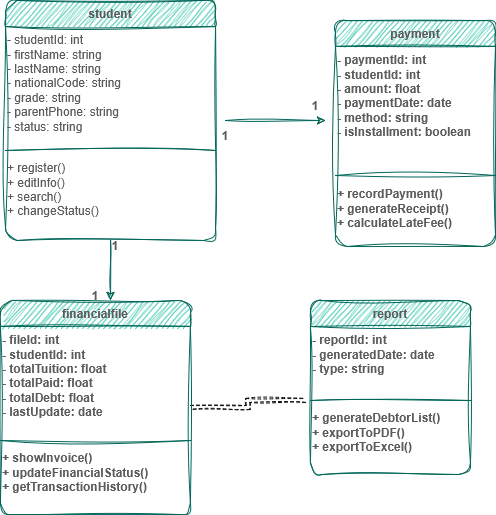

The diagram above was exported from draw.io. Its source (the exported page's mxGraphModel, read from the mxfile embedded in the PNG):
<mxGraphModel dx="649" dy="1647" grid="1" gridSize="10" guides="1" tooltips="1" connect="1" arrows="1" fold="1" page="1" pageScale="1" pageWidth="850" pageHeight="1100" math="0" shadow="0">
  <root>
    <mxCell id="0" />
    <mxCell id="1" parent="0" />
    <mxCell id="iQjcttOoy6xma4twEA9K-83" parent="1" style="swimlane;fontStyle=1;align=center;verticalAlign=top;childLayout=stackLayout;horizontal=1;startSize=26;horizontalStack=0;resizeParent=1;resizeParentMax=0;resizeLast=0;collapsible=1;marginBottom=0;whiteSpace=wrap;html=1;labelBackgroundColor=none;fillColor=#21C0A5;strokeColor=#006658;fontColor=#5C5C5C;rounded=1;sketch=1;curveFitting=1;jiggle=2;" value="student" vertex="1">
      <mxGeometry height="240" width="210" x="40" y="-660" as="geometry" />
    </mxCell>
    <mxCell id="iQjcttOoy6xma4twEA9K-62" parent="iQjcttOoy6xma4twEA9K-83" style="text;whiteSpace=wrap;html=1;labelBackgroundColor=none;fontColor=#5C5C5C;rounded=1;sketch=1;curveFitting=1;jiggle=2;" value="- studentId: int&#10;- firstName: string&#10;- lastName: string&#10;- nationalCode: string&#10;- grade: string&#10;- parentPhone: string&#10;- status: string" vertex="1">
      <mxGeometry height="120" width="210" y="26" as="geometry" />
    </mxCell>
    <mxCell id="iQjcttOoy6xma4twEA9K-85" parent="iQjcttOoy6xma4twEA9K-83" style="line;strokeWidth=1;fillColor=none;align=left;verticalAlign=middle;spacingTop=-1;spacingLeft=3;spacingRight=3;rotatable=0;labelPosition=right;points=[];portConstraint=eastwest;strokeColor=#006658;labelBackgroundColor=none;fontColor=#5C5C5C;rounded=1;sketch=1;curveFitting=1;jiggle=2;" value="" vertex="1">
      <mxGeometry height="8" width="210" y="146" as="geometry" />
    </mxCell>
    <mxCell id="iQjcttOoy6xma4twEA9K-129" edge="1" parent="iQjcttOoy6xma4twEA9K-83" source="iQjcttOoy6xma4twEA9K-63" style="edgeStyle=orthogonalEdgeStyle;rounded=1;orthogonalLoop=1;jettySize=auto;html=1;fontFamily=Helvetica;fontSize=12;fontColor=default;fontStyle=1;horizontal=1;labelBackgroundColor=none;strokeColor=#006658;sketch=1;curveFitting=1;jiggle=2;">
      <mxGeometry relative="1" as="geometry">
        <mxPoint x="105" y="300" as="targetPoint" />
      </mxGeometry>
    </mxCell>
    <mxCell id="iQjcttOoy6xma4twEA9K-63" parent="iQjcttOoy6xma4twEA9K-83" style="text;whiteSpace=wrap;html=1;labelBackgroundColor=none;fontColor=#5C5C5C;rounded=1;sketch=1;curveFitting=1;jiggle=2;" value="+ register()&#10;+ editInfo()&#10;+ search()&#10;+ changeStatus()" vertex="1">
      <mxGeometry height="86" width="210" y="154" as="geometry" />
    </mxCell>
    <mxCell id="iQjcttOoy6xma4twEA9K-94" parent="1" style="swimlane;fontStyle=1;align=center;verticalAlign=top;childLayout=stackLayout;horizontal=1;startSize=26;horizontalStack=0;resizeParent=1;resizeParentMax=0;resizeLast=0;collapsible=1;marginBottom=0;whiteSpace=wrap;html=1;strokeColor=#006658;fontFamily=Helvetica;fontSize=12;fontColor=#5C5C5C;fillColor=#21C0A5;labelBackgroundColor=none;rounded=1;sketch=1;curveFitting=1;jiggle=2;" value="payment" vertex="1">
      <mxGeometry height="226" width="160" x="370" y="-640" as="geometry" />
    </mxCell>
    <mxCell id="iQjcttOoy6xma4twEA9K-93" parent="iQjcttOoy6xma4twEA9K-94" style="text;whiteSpace=wrap;html=1;fontFamily=Helvetica;fontSize=12;fontColor=#5C5C5C;fontStyle=1;horizontal=1;labelBackgroundColor=none;rounded=1;sketch=1;curveFitting=1;jiggle=2;" value="- paymentId: int&#10;- studentId: int&#10;- amount: float&#10;- paymentDate: date&#10;- method: string&#10;- isInstallment: boolean" vertex="1">
      <mxGeometry height="124" width="160" y="26" as="geometry" />
    </mxCell>
    <mxCell id="iQjcttOoy6xma4twEA9K-96" parent="iQjcttOoy6xma4twEA9K-94" style="line;strokeWidth=1;fillColor=none;align=left;verticalAlign=middle;spacingTop=-1;spacingLeft=3;spacingRight=3;rotatable=0;labelPosition=right;points=[];portConstraint=eastwest;strokeColor=#006658;fontFamily=Helvetica;fontSize=12;fontColor=#5C5C5C;fontStyle=1;horizontal=1;labelBackgroundColor=none;rounded=1;sketch=1;curveFitting=1;jiggle=2;" value="" vertex="1">
      <mxGeometry height="10" width="160" y="150" as="geometry" />
    </mxCell>
    <mxCell id="iQjcttOoy6xma4twEA9K-98" parent="iQjcttOoy6xma4twEA9K-94" style="text;whiteSpace=wrap;html=1;fontFamily=Helvetica;fontSize=12;fontColor=#5C5C5C;fontStyle=1;horizontal=1;labelBackgroundColor=none;rounded=1;sketch=1;curveFitting=1;jiggle=2;" value="+ recordPayment()&#10;+ generateReceipt()&#10;+ calculateLateFee()" vertex="1">
      <mxGeometry height="66" width="160" y="160" as="geometry" />
    </mxCell>
    <mxCell id="iQjcttOoy6xma4twEA9K-162" edge="1" parent="1" source="iQjcttOoy6xma4twEA9K-112" style="edgeStyle=orthogonalEdgeStyle;rounded=0;sketch=1;hachureGap=4;jiggle=2;curveFitting=1;orthogonalLoop=1;jettySize=auto;html=1;exitX=1;exitY=0.5;exitDx=0;exitDy=0;fontFamily=Architects Daughter;fontSource=https%3A%2F%2Ffonts.googleapis.com%2Fcss%3Ffamily%3DArchitects%2BDaughter;shape=link;dashed=1;">
      <mxGeometry relative="1" as="geometry">
        <mxPoint x="340" y="-260" as="targetPoint" />
      </mxGeometry>
    </mxCell>
    <mxCell id="iQjcttOoy6xma4twEA9K-112" parent="1" style="swimlane;fontStyle=1;align=center;verticalAlign=top;childLayout=stackLayout;horizontal=1;startSize=26;horizontalStack=0;resizeParent=1;resizeParentMax=0;resizeLast=0;collapsible=1;marginBottom=0;whiteSpace=wrap;html=1;strokeColor=#006658;fontFamily=Helvetica;fontSize=12;fontColor=#5C5C5C;fillColor=#21C0A5;labelBackgroundColor=none;rounded=1;sketch=1;curveFitting=1;jiggle=2;" value="financialfile" vertex="1">
      <mxGeometry height="214" width="190" x="35" y="-360" as="geometry" />
    </mxCell>
    <mxCell id="iQjcttOoy6xma4twEA9K-117" parent="iQjcttOoy6xma4twEA9K-112" style="text;whiteSpace=wrap;html=1;fontFamily=Helvetica;fontSize=12;fontColor=#5C5C5C;fontStyle=1;horizontal=1;labelBackgroundColor=none;rounded=1;sketch=1;curveFitting=1;jiggle=2;" value="- fileId: int&#10;- studentId: int&#10;- totalTuition: float&#10;- totalPaid: float&#10;- totalDebt: float&#10;- lastUpdate: date" vertex="1">
      <mxGeometry height="110" width="190" y="26" as="geometry" />
    </mxCell>
    <mxCell id="iQjcttOoy6xma4twEA9K-114" parent="iQjcttOoy6xma4twEA9K-112" style="line;strokeWidth=1;fillColor=none;align=left;verticalAlign=middle;spacingTop=-1;spacingLeft=3;spacingRight=3;rotatable=0;labelPosition=right;points=[];portConstraint=eastwest;strokeColor=#006658;fontFamily=Helvetica;fontSize=12;fontColor=#5C5C5C;fontStyle=1;horizontal=1;labelBackgroundColor=none;rounded=1;sketch=1;curveFitting=1;jiggle=2;" value="" vertex="1">
      <mxGeometry height="8" width="190" y="136" as="geometry" />
    </mxCell>
    <mxCell id="iQjcttOoy6xma4twEA9K-118" parent="iQjcttOoy6xma4twEA9K-112" style="text;whiteSpace=wrap;html=1;fontFamily=Helvetica;fontSize=12;fontColor=#5C5C5C;fontStyle=1;horizontal=1;labelBackgroundColor=none;rounded=1;sketch=1;curveFitting=1;jiggle=2;" value="+ showInvoice()&#10;+ updateFinancialStatus()&#10;+ getTransactionHistory()" vertex="1">
      <mxGeometry height="70" width="190" y="144" as="geometry" />
    </mxCell>
    <mxCell id="iQjcttOoy6xma4twEA9K-119" parent="1" style="swimlane;fontStyle=1;align=center;verticalAlign=top;childLayout=stackLayout;horizontal=1;startSize=26;horizontalStack=0;resizeParent=1;resizeParentMax=0;resizeLast=0;collapsible=1;marginBottom=0;whiteSpace=wrap;html=1;strokeColor=#006658;fontFamily=Helvetica;fontSize=12;fontColor=#5C5C5C;fillColor=#21C0A5;labelBackgroundColor=none;rounded=1;sketch=1;curveFitting=1;jiggle=2;" value="report" vertex="1">
      <mxGeometry height="174" width="160" x="345" y="-360" as="geometry" />
    </mxCell>
    <mxCell id="iQjcttOoy6xma4twEA9K-123" parent="iQjcttOoy6xma4twEA9K-119" style="text;whiteSpace=wrap;html=1;fontFamily=Helvetica;fontSize=12;fontColor=#5C5C5C;fontStyle=1;horizontal=1;labelBackgroundColor=none;rounded=1;sketch=1;curveFitting=1;jiggle=2;" value="- reportId: int&#10;- generatedDate: date&#10;- type: string" vertex="1">
      <mxGeometry height="70" width="160" y="26" as="geometry" />
    </mxCell>
    <mxCell id="iQjcttOoy6xma4twEA9K-121" parent="iQjcttOoy6xma4twEA9K-119" style="line;strokeWidth=1;fillColor=none;align=left;verticalAlign=middle;spacingTop=-1;spacingLeft=3;spacingRight=3;rotatable=0;labelPosition=right;points=[];portConstraint=eastwest;strokeColor=#006658;fontFamily=Helvetica;fontSize=12;fontColor=#5C5C5C;fontStyle=1;horizontal=1;labelBackgroundColor=none;rounded=1;sketch=1;curveFitting=1;jiggle=2;" value="" vertex="1">
      <mxGeometry height="8" width="160" y="96" as="geometry" />
    </mxCell>
    <mxCell id="iQjcttOoy6xma4twEA9K-124" parent="iQjcttOoy6xma4twEA9K-119" style="text;whiteSpace=wrap;html=1;fontFamily=Helvetica;fontSize=12;fontColor=#5C5C5C;fontStyle=1;horizontal=1;labelBackgroundColor=none;rounded=1;sketch=1;curveFitting=1;jiggle=2;" value="+ generateDebtorList()&#10;+ exportToPDF()&#10;+ exportToExcel()" vertex="1">
      <mxGeometry height="70" width="160" y="104" as="geometry" />
    </mxCell>
    <mxCell id="iQjcttOoy6xma4twEA9K-126" edge="1" parent="1" style="edgeStyle=none;orthogonalLoop=1;jettySize=auto;html=1;rounded=1;fontFamily=Helvetica;fontSize=12;fontColor=default;fontStyle=1;horizontal=1;endArrow=classic;endFill=1;labelBackgroundColor=none;strokeColor=#006658;sketch=1;curveFitting=1;jiggle=2;" value="">
      <mxGeometry relative="1" width="100" as="geometry">
        <Array as="points" />
        <mxPoint x="260" y="-540" as="sourcePoint" />
        <mxPoint x="360" y="-540" as="targetPoint" />
      </mxGeometry>
    </mxCell>
    <mxCell id="iQjcttOoy6xma4twEA9K-131" parent="1" style="text;html=1;whiteSpace=wrap;strokeColor=none;fillColor=none;align=center;verticalAlign=middle;rounded=1;fontFamily=Helvetica;fontSize=12;fontColor=#5C5C5C;fontStyle=1;horizontal=1;labelBackgroundColor=none;sketch=1;curveFitting=1;jiggle=2;" value="1" vertex="1">
      <mxGeometry height="30" width="60" x="320" y="-570" as="geometry" />
    </mxCell>
    <mxCell id="iQjcttOoy6xma4twEA9K-134" parent="1" style="text;html=1;whiteSpace=wrap;strokeColor=none;fillColor=none;align=center;verticalAlign=middle;rounded=1;fontFamily=Helvetica;fontSize=12;fontColor=#5C5C5C;fontStyle=1;horizontal=1;labelBackgroundColor=none;sketch=1;curveFitting=1;jiggle=2;" value="1" vertex="1">
      <mxGeometry height="30" width="60" x="120" y="-430" as="geometry" />
    </mxCell>
    <mxCell id="iQjcttOoy6xma4twEA9K-135" parent="1" style="text;html=1;whiteSpace=wrap;strokeColor=none;fillColor=none;align=center;verticalAlign=middle;rounded=1;fontFamily=Helvetica;fontSize=12;fontColor=#5C5C5C;fontStyle=1;horizontal=1;labelBackgroundColor=none;sketch=1;curveFitting=1;jiggle=2;" value="1" vertex="1">
      <mxGeometry height="30" width="60" x="100" y="-380" as="geometry" />
    </mxCell>
    <mxCell id="iQjcttOoy6xma4twEA9K-140" parent="1" style="text;html=1;whiteSpace=wrap;strokeColor=none;fillColor=none;align=center;verticalAlign=middle;rounded=1;fontFamily=Helvetica;fontSize=12;fontColor=#5C5C5C;fontStyle=1;horizontal=1;labelBackgroundColor=none;sketch=1;curveFitting=1;jiggle=2;" value="1" vertex="1">
      <mxGeometry height="30" width="60" x="230" y="-540" as="geometry" />
    </mxCell>
  </root>
</mxGraphModel>